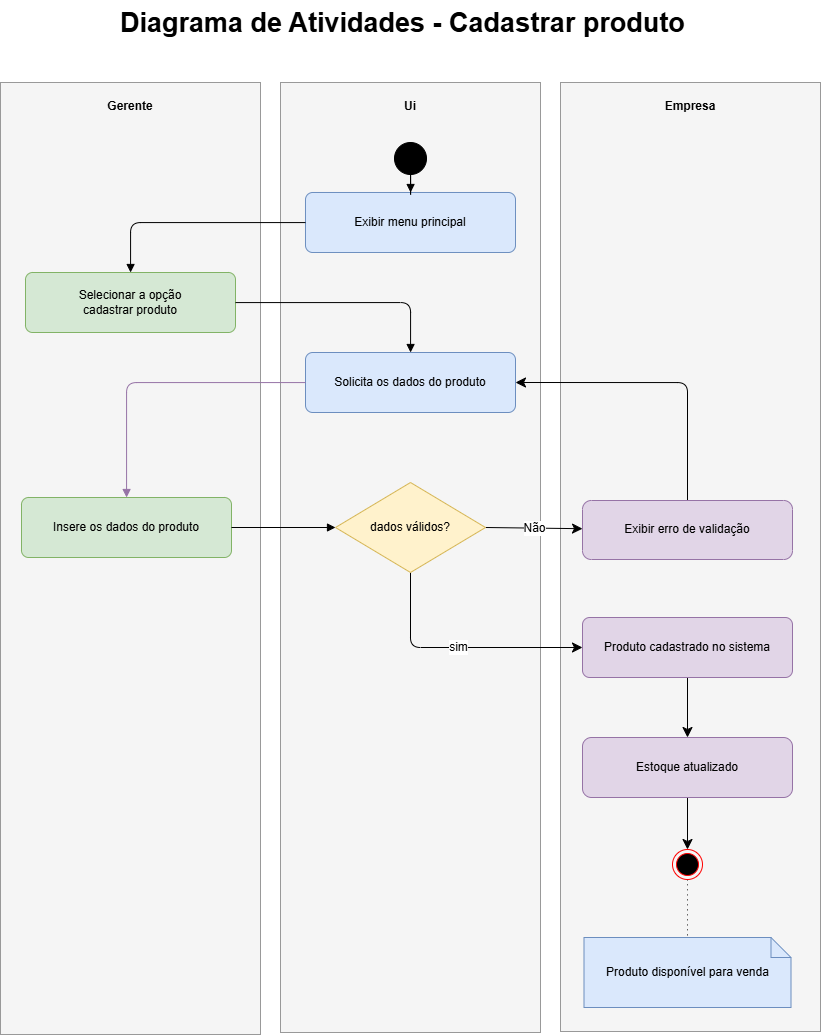

The diagram above was exported from draw.io. Its source (the exported page's mxGraphModel, read from the mxfile embedded in the PNG):
<mxGraphModel dx="1172" dy="948" grid="0" gridSize="10" guides="1" tooltips="1" connect="1" arrows="1" fold="1" page="0" pageScale="1" pageWidth="827" pageHeight="1169" math="0" shadow="0">
  <root>
    <mxCell id="0" />
    <mxCell id="1" parent="0" />
    <mxCell id="owu_Q5z1VllgYklx-N2U-76" parent="1" style="rounded=0;whiteSpace=wrap;html=1;fillColor=#f5f5f5;strokeColor=#999999;fontStyle=1;verticalAlign=top;align=center;spacingTop=10;connectable=0;" value="Gerente" vertex="1">
      <mxGeometry height="952" width="260" x="457" y="449" as="geometry" />
    </mxCell>
    <mxCell id="owu_Q5z1VllgYklx-N2U-77" parent="1" style="rounded=0;whiteSpace=wrap;html=1;fillColor=#f5f5f5;strokeColor=#999999;fontStyle=1;verticalAlign=top;align=center;spacingTop=10;connectable=0;" value="Ui" vertex="1">
      <mxGeometry height="950" width="260" x="737" y="449" as="geometry" />
    </mxCell>
    <mxCell id="owu_Q5z1VllgYklx-N2U-78" parent="1" style="rounded=0;whiteSpace=wrap;html=1;fillColor=#f5f5f5;strokeColor=#999999;fontStyle=1;verticalAlign=top;align=center;spacingTop=10;connectable=0;" value="Empresa" vertex="1">
      <mxGeometry height="949" width="260" x="1017" y="449" as="geometry" />
    </mxCell>
    <mxCell id="owu_Q5z1VllgYklx-N2U-80" parent="1" style="ellipse;whiteSpace=wrap;html=1;aspect=fixed;fillColor=#000000;strokeColor=#000000;" value="" vertex="1">
      <mxGeometry height="32" width="32" x="851" y="509" as="geometry" />
    </mxCell>
    <mxCell id="owu_Q5z1VllgYklx-N2U-81" parent="1" style="rounded=1;whiteSpace=wrap;html=1;arcSize=12;fillColor=#dae8fc;strokeColor=#6c8ebf;" value="Exibir menu principal" vertex="1">
      <mxGeometry height="60" width="210" x="762" y="559" as="geometry" />
    </mxCell>
    <mxCell id="owu_Q5z1VllgYklx-N2U-82" parent="1" style="rounded=1;whiteSpace=wrap;html=1;arcSize=12;fillColor=#d5e8d4;strokeColor=#82b366;" value="Selecionar a opção&lt;div&gt;cadastrar produto&lt;/div&gt;" vertex="1">
      <mxGeometry height="60" width="210" x="482" y="639" as="geometry" />
    </mxCell>
    <mxCell id="owu_Q5z1VllgYklx-N2U-83" parent="1" style="rounded=1;whiteSpace=wrap;html=1;arcSize=12;fillColor=#dae8fc;strokeColor=#6c8ebf;" value="Solicita os dados do produto" vertex="1">
      <mxGeometry height="60" width="210" x="762" y="719" as="geometry" />
    </mxCell>
    <mxCell id="owu_Q5z1VllgYklx-N2U-84" parent="1" style="rounded=1;whiteSpace=wrap;html=1;arcSize=12;fillColor=#d5e8d4;strokeColor=#82b366;" value="Insere os dados do produto" vertex="1">
      <mxGeometry height="60" width="210" x="478" y="864" as="geometry" />
    </mxCell>
    <mxCell id="owu_Q5z1VllgYklx-N2U-163" edge="1" parent="1" source="owu_Q5z1VllgYklx-N2U-87" style="edgeStyle=none;curved=0;rounded=1;orthogonalLoop=1;jettySize=auto;html=1;exitX=0.5;exitY=1;exitDx=0;exitDy=0;fontSize=12;startSize=8;endSize=8;" target="owu_Q5z1VllgYklx-N2U-89" value="sim">
      <mxGeometry relative="1" as="geometry">
        <Array as="points">
          <mxPoint x="867" y="1014" />
        </Array>
      </mxGeometry>
    </mxCell>
    <mxCell id="owu_Q5z1VllgYklx-N2U-170" edge="1" parent="1" source="owu_Q5z1VllgYklx-N2U-87" style="edgeStyle=none;curved=1;rounded=0;orthogonalLoop=1;jettySize=auto;html=1;exitX=1;exitY=0.5;exitDx=0;exitDy=0;fontSize=12;startSize=8;endSize=8;" target="owu_Q5z1VllgYklx-N2U-169" value="Não">
      <mxGeometry relative="1" as="geometry" />
    </mxCell>
    <mxCell id="owu_Q5z1VllgYklx-N2U-87" parent="1" style="rhombus;whiteSpace=wrap;html=1;fillColor=#fff2cc;strokeColor=#d6b656;" value="dados válidos?" vertex="1">
      <mxGeometry height="90" width="150" x="792" y="849" as="geometry" />
    </mxCell>
    <mxCell id="owu_Q5z1VllgYklx-N2U-157" edge="1" parent="1" source="owu_Q5z1VllgYklx-N2U-89" style="edgeStyle=none;curved=1;rounded=0;orthogonalLoop=1;jettySize=auto;html=1;entryX=0.5;entryY=0;entryDx=0;entryDy=0;fontSize=12;startSize=8;endSize=8;" target="owu_Q5z1VllgYklx-N2U-156">
      <mxGeometry relative="1" as="geometry" />
    </mxCell>
    <mxCell id="owu_Q5z1VllgYklx-N2U-89" parent="1" style="rounded=1;whiteSpace=wrap;html=1;arcSize=12;fillColor=#e1d5e7;strokeColor=#9673a6;" value="Produto cadastrado no sistema" vertex="1">
      <mxGeometry height="60" width="210" x="1039" y="984" as="geometry" />
    </mxCell>
    <mxCell id="owu_Q5z1VllgYklx-N2U-125" edge="1" parent="1" source="owu_Q5z1VllgYklx-N2U-80" style="edgeStyle=orthogonalEdgeStyle;rounded=0;orthogonalLoop=1;jettySize=auto;html=1;endArrow=block;endFill=1;" target="owu_Q5z1VllgYklx-N2U-81" value="">
      <mxGeometry relative="1" as="geometry" />
    </mxCell>
    <mxCell id="owu_Q5z1VllgYklx-N2U-126" edge="1" parent="1" source="owu_Q5z1VllgYklx-N2U-81" style="edgeStyle=orthogonalEdgeStyle;rounded=1;orthogonalLoop=1;jettySize=auto;html=1;endArrow=block;endFill=1;curved=0;" target="owu_Q5z1VllgYklx-N2U-82" value="">
      <mxGeometry relative="1" as="geometry" />
    </mxCell>
    <mxCell id="owu_Q5z1VllgYklx-N2U-127" edge="1" parent="1" source="owu_Q5z1VllgYklx-N2U-82" style="edgeStyle=orthogonalEdgeStyle;rounded=1;orthogonalLoop=1;jettySize=auto;html=1;endArrow=block;endFill=1;curved=0;" target="owu_Q5z1VllgYklx-N2U-83" value="">
      <mxGeometry relative="1" as="geometry" />
    </mxCell>
    <mxCell id="owu_Q5z1VllgYklx-N2U-128" edge="1" parent="1" source="owu_Q5z1VllgYklx-N2U-83" style="edgeStyle=orthogonalEdgeStyle;rounded=1;orthogonalLoop=1;jettySize=auto;html=1;endArrow=block;endFill=1;curved=0;fillColor=#e1d5e7;strokeColor=#9673a6;" target="owu_Q5z1VllgYklx-N2U-84" value="">
      <mxGeometry relative="1" as="geometry" />
    </mxCell>
    <mxCell id="owu_Q5z1VllgYklx-N2U-129" edge="1" parent="1" source="owu_Q5z1VllgYklx-N2U-84" style="edgeStyle=orthogonalEdgeStyle;rounded=0;orthogonalLoop=1;jettySize=auto;html=1;endArrow=block;endFill=1;" target="owu_Q5z1VllgYklx-N2U-87" value="">
      <mxGeometry relative="1" as="geometry" />
    </mxCell>
    <mxCell id="_VDywBzNsROHFy9c-bEO-5" edge="1" parent="1" source="owu_Q5z1VllgYklx-N2U-156" style="edgeStyle=none;curved=1;rounded=0;orthogonalLoop=1;jettySize=auto;html=1;exitX=0.5;exitY=1;exitDx=0;exitDy=0;entryX=0.5;entryY=0;entryDx=0;entryDy=0;fontSize=12;startSize=8;endSize=8;" target="_VDywBzNsROHFy9c-bEO-2">
      <mxGeometry relative="1" as="geometry" />
    </mxCell>
    <mxCell id="owu_Q5z1VllgYklx-N2U-156" parent="1" style="rounded=1;whiteSpace=wrap;html=1;fillColor=#e1d5e7;strokeColor=#9673a6;" value="Estoque atualizado" vertex="1">
      <mxGeometry height="60" width="210" x="1039" y="1104" as="geometry" />
    </mxCell>
    <mxCell id="owu_Q5z1VllgYklx-N2U-160" parent="1" style="shape=note;whiteSpace=wrap;html=1;size=20;fillColor=#dae8fc;strokeColor=#6c8ebf;align=center;verticalAlign=middle;" value="Produto disponível para venda" vertex="1">
      <mxGeometry height="70" width="207" x="1040.5" y="1304" as="geometry" />
    </mxCell>
    <mxCell id="owu_Q5z1VllgYklx-N2U-171" edge="1" parent="1" source="owu_Q5z1VllgYklx-N2U-169" style="edgeStyle=orthogonalEdgeStyle;rounded=1;orthogonalLoop=1;jettySize=auto;html=1;exitX=0.5;exitY=0;exitDx=0;exitDy=0;entryX=1;entryY=0.5;entryDx=0;entryDy=0;fontSize=12;startSize=8;endSize=8;curved=0;" target="owu_Q5z1VllgYklx-N2U-83">
      <mxGeometry relative="1" as="geometry" />
    </mxCell>
    <mxCell id="owu_Q5z1VllgYklx-N2U-169" parent="1" style="rounded=1;whiteSpace=wrap;html=1;fillColor=#e1d5e7;strokeColor=#9673a6;" value="Exibir erro de validação" vertex="1">
      <mxGeometry height="59" width="210" x="1039" y="867" as="geometry" />
    </mxCell>
    <mxCell id="owu_Q5z1VllgYklx-N2U-174" parent="1" style="text;whiteSpace=wrap;html=1;" value="&lt;span style=&quot;font-size: 27px; font-weight: 700; text-align: center;&quot;&gt;Diagrama de Atividades - Cadastrar produto&lt;/span&gt;" vertex="1">
      <mxGeometry height="52" width="584" x="575" y="367" as="geometry" />
    </mxCell>
    <mxCell id="_VDywBzNsROHFy9c-bEO-4" edge="1" parent="1" source="_VDywBzNsROHFy9c-bEO-2" style="edgeStyle=none;curved=1;rounded=0;orthogonalLoop=1;jettySize=auto;html=1;exitX=0.5;exitY=1;exitDx=0;exitDy=0;fontSize=12;startSize=8;endSize=8;startArrow=none;startFill=0;dashed=1;dashPattern=1 4;endArrow=none;endFill=0;" target="owu_Q5z1VllgYklx-N2U-160">
      <mxGeometry relative="1" as="geometry" />
    </mxCell>
    <mxCell id="_VDywBzNsROHFy9c-bEO-2" parent="1" style="ellipse;html=1;shape=endState;fillColor=#000000;strokeColor=#ff0000;" value="" vertex="1">
      <mxGeometry height="30" width="30" x="1129" y="1216" as="geometry" />
    </mxCell>
  </root>
</mxGraphModel>